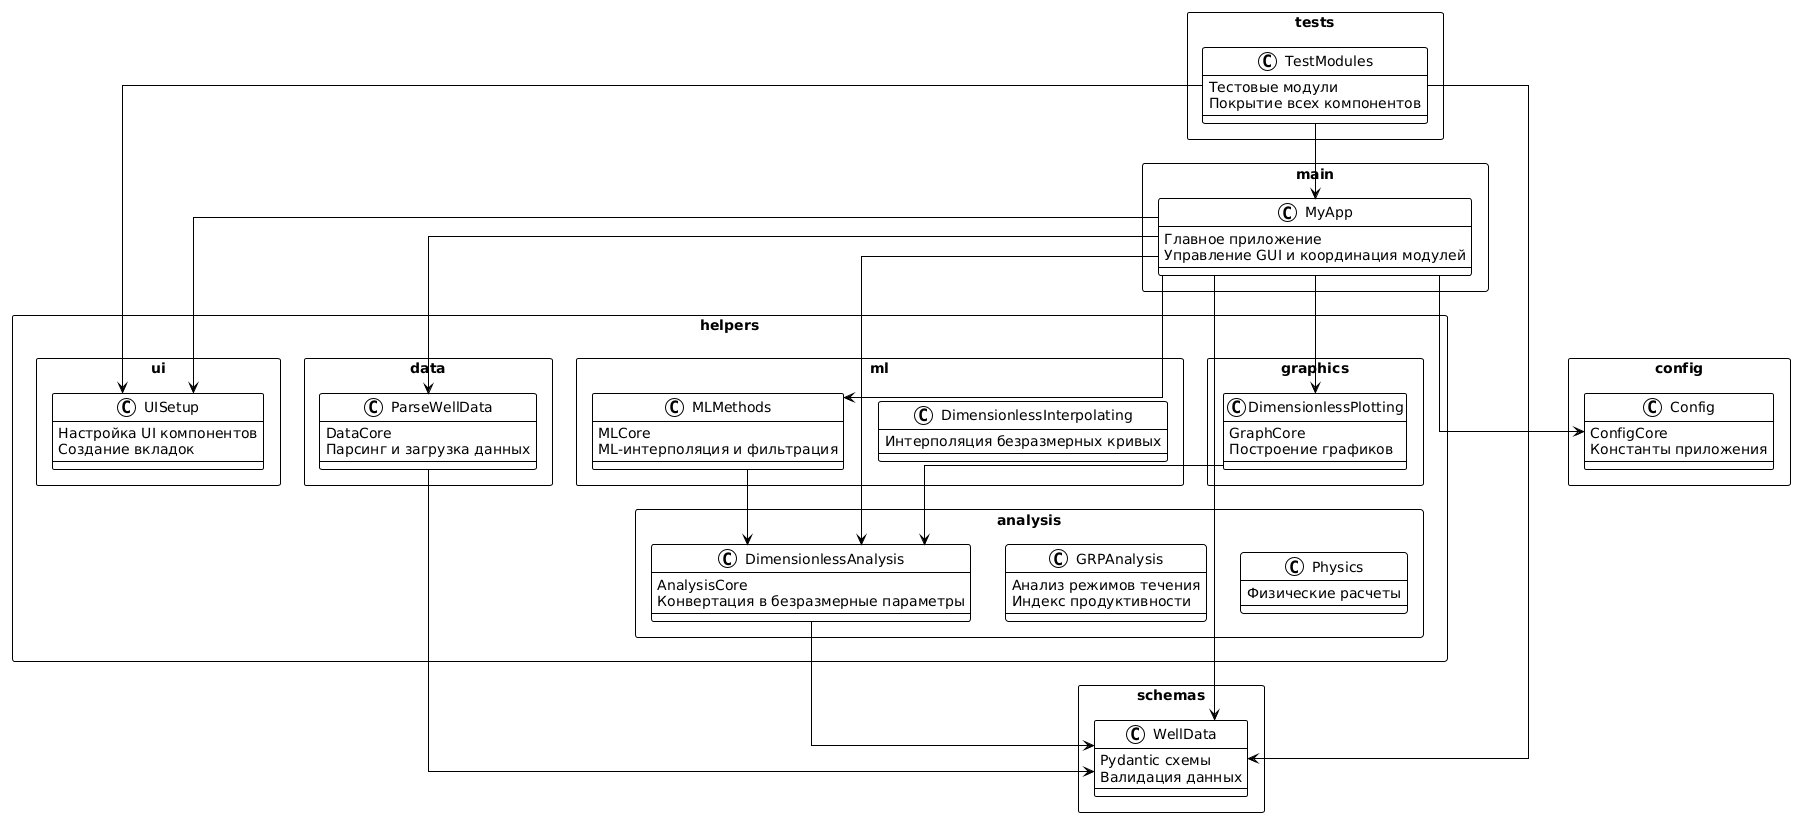

The diagram above was rendered by PlantUML. Its source (embedded in the PNG):
@startuml
!theme plain
skinparam packageStyle rectangle
skinparam linetype ortho

package "main" {
    class MyApp {
        Главное приложение
        Управление GUI и координация модулей
    }
}

package "helpers" {
    package "ui" {
        class UISetup {
            Настройка UI компонентов
            Создание вкладок
        }
    }
    
    package "graphics" {
        class DimensionlessPlotting {
            GraphCore
            Построение графиков
        }
    }
    
    package "ml" {
        class MLMethods {
            MLCore
            ML-интерполяция и фильтрация
        }
        class DimensionlessInterpolating {
            Интерполяция безразмерных кривых
        }
    }
    
    package "analysis" {
        class DimensionlessAnalysis {
            AnalysisCore
            Конвертация в безразмерные параметры
        }
        class GRPAnalysis {
            Анализ режимов течения
            Индекс продуктивности
        }
        class Physics {
            Физические расчеты
        }
    }
    
    package "data" {
        class ParseWellData {
            DataCore
            Парсинг и загрузка данных
        }
    }
}

package "schemas" {
    class WellData {
        Pydantic схемы
        Валидация данных
    }
}

package "config" {
    class Config {
        ConfigCore
        Константы приложения
    }
}

package "tests" {
    class TestModules {
        Тестовые модули
        Покрытие всех компонентов
    }
}

' Зависимости между пакетами
MyApp --> UISetup
MyApp --> DimensionlessPlotting
MyApp --> MLMethods
MyApp --> DimensionlessAnalysis
MyApp --> ParseWellData
MyApp --> WellData
MyApp --> Config

DimensionlessPlotting --> DimensionlessAnalysis
MLMethods --> DimensionlessAnalysis
DimensionlessAnalysis --> WellData
ParseWellData --> WellData

TestModules --> MyApp
TestModules --> UISetup
TestModules --> WellData
@enduml